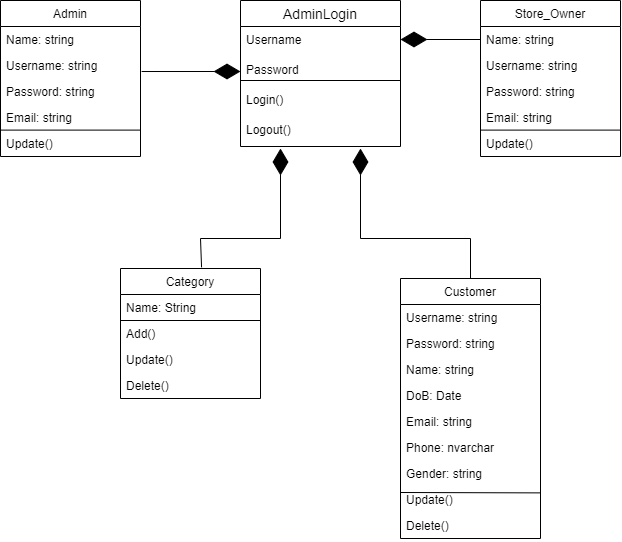

The diagram above was exported from draw.io. Its source (the exported page's mxGraphModel, read from the mxfile embedded in the PNG):
<mxGraphModel dx="885" dy="487" grid="1" gridSize="10" guides="1" tooltips="1" connect="1" arrows="1" fold="1" page="1" pageScale="1" pageWidth="850" pageHeight="1100" math="0" shadow="0">
  <root>
    <mxCell id="0" />
    <mxCell id="1" parent="0" />
    <mxCell id="vZSpr23RTCFfrCFpQB2Q-2" value="AdminLogin" style="swimlane;fontStyle=0;childLayout=stackLayout;horizontal=1;startSize=26;horizontalStack=0;resizeParent=1;resizeParentMax=0;resizeLast=0;collapsible=1;marginBottom=0;align=center;fontSize=14;" parent="1" vertex="1">
      <mxGeometry x="280" y="42" width="160" height="146" as="geometry" />
    </mxCell>
    <mxCell id="vZSpr23RTCFfrCFpQB2Q-3" value="Username" style="text;strokeColor=none;fillColor=none;spacingLeft=4;spacingRight=4;overflow=hidden;rotatable=0;points=[[0,0.5],[1,0.5]];portConstraint=eastwest;fontSize=12;" parent="vZSpr23RTCFfrCFpQB2Q-2" vertex="1">
      <mxGeometry y="26" width="160" height="30" as="geometry" />
    </mxCell>
    <mxCell id="vZSpr23RTCFfrCFpQB2Q-4" value="Password" style="text;strokeColor=none;fillColor=none;spacingLeft=4;spacingRight=4;overflow=hidden;rotatable=0;points=[[0,0.5],[1,0.5]];portConstraint=eastwest;fontSize=12;" parent="vZSpr23RTCFfrCFpQB2Q-2" vertex="1">
      <mxGeometry y="56" width="160" height="30" as="geometry" />
    </mxCell>
    <mxCell id="vZSpr23RTCFfrCFpQB2Q-8" value="" style="endArrow=none;html=1;rounded=0;" parent="vZSpr23RTCFfrCFpQB2Q-2" edge="1">
      <mxGeometry relative="1" as="geometry">
        <mxPoint y="80" as="sourcePoint" />
        <mxPoint x="160" y="80" as="targetPoint" />
      </mxGeometry>
    </mxCell>
    <mxCell id="vZSpr23RTCFfrCFpQB2Q-9" value="" style="resizable=0;html=1;align=right;verticalAlign=bottom;" parent="vZSpr23RTCFfrCFpQB2Q-8" connectable="0" vertex="1">
      <mxGeometry x="1" relative="1" as="geometry" />
    </mxCell>
    <mxCell id="vZSpr23RTCFfrCFpQB2Q-5" value="Login()" style="text;strokeColor=none;fillColor=none;spacingLeft=4;spacingRight=4;overflow=hidden;rotatable=0;points=[[0,0.5],[1,0.5]];portConstraint=eastwest;fontSize=12;" parent="vZSpr23RTCFfrCFpQB2Q-2" vertex="1">
      <mxGeometry y="86" width="160" height="30" as="geometry" />
    </mxCell>
    <mxCell id="vZSpr23RTCFfrCFpQB2Q-6" value="Logout()" style="text;strokeColor=none;fillColor=none;spacingLeft=4;spacingRight=4;overflow=hidden;rotatable=0;points=[[0,0.5],[1,0.5]];portConstraint=eastwest;fontSize=12;" parent="vZSpr23RTCFfrCFpQB2Q-2" vertex="1">
      <mxGeometry y="116" width="160" height="30" as="geometry" />
    </mxCell>
    <mxCell id="KBhnN3LKbg8GDnec0hgj-10" value="Customer" style="swimlane;fontStyle=0;childLayout=stackLayout;horizontal=1;startSize=26;fillColor=none;horizontalStack=0;resizeParent=1;resizeParentMax=0;resizeLast=0;collapsible=1;marginBottom=0;" parent="1" vertex="1">
      <mxGeometry x="440" y="320" width="140" height="260" as="geometry" />
    </mxCell>
    <mxCell id="KBhnN3LKbg8GDnec0hgj-11" value="Username: string" style="text;strokeColor=none;fillColor=none;align=left;verticalAlign=top;spacingLeft=4;spacingRight=4;overflow=hidden;rotatable=0;points=[[0,0.5],[1,0.5]];portConstraint=eastwest;" parent="KBhnN3LKbg8GDnec0hgj-10" vertex="1">
      <mxGeometry y="26" width="140" height="26" as="geometry" />
    </mxCell>
    <mxCell id="KBhnN3LKbg8GDnec0hgj-12" value="Password: string" style="text;strokeColor=none;fillColor=none;align=left;verticalAlign=top;spacingLeft=4;spacingRight=4;overflow=hidden;rotatable=0;points=[[0,0.5],[1,0.5]];portConstraint=eastwest;" parent="KBhnN3LKbg8GDnec0hgj-10" vertex="1">
      <mxGeometry y="52" width="140" height="26" as="geometry" />
    </mxCell>
    <mxCell id="KBhnN3LKbg8GDnec0hgj-13" value="Name: string" style="text;strokeColor=none;fillColor=none;align=left;verticalAlign=top;spacingLeft=4;spacingRight=4;overflow=hidden;rotatable=0;points=[[0,0.5],[1,0.5]];portConstraint=eastwest;" parent="KBhnN3LKbg8GDnec0hgj-10" vertex="1">
      <mxGeometry y="78" width="140" height="26" as="geometry" />
    </mxCell>
    <mxCell id="KBhnN3LKbg8GDnec0hgj-14" value="DoB: Date" style="text;strokeColor=none;fillColor=none;align=left;verticalAlign=top;spacingLeft=4;spacingRight=4;overflow=hidden;rotatable=0;points=[[0,0.5],[1,0.5]];portConstraint=eastwest;" parent="KBhnN3LKbg8GDnec0hgj-10" vertex="1">
      <mxGeometry y="104" width="140" height="26" as="geometry" />
    </mxCell>
    <mxCell id="KBhnN3LKbg8GDnec0hgj-15" value="Email: string" style="text;strokeColor=none;fillColor=none;align=left;verticalAlign=top;spacingLeft=4;spacingRight=4;overflow=hidden;rotatable=0;points=[[0,0.5],[1,0.5]];portConstraint=eastwest;" parent="KBhnN3LKbg8GDnec0hgj-10" vertex="1">
      <mxGeometry y="130" width="140" height="26" as="geometry" />
    </mxCell>
    <mxCell id="4kyrGsSaOFIMmgySOthd-12" value="Phone: nvarchar" style="text;strokeColor=none;fillColor=none;align=left;verticalAlign=top;spacingLeft=4;spacingRight=4;overflow=hidden;rotatable=0;points=[[0,0.5],[1,0.5]];portConstraint=eastwest;" parent="KBhnN3LKbg8GDnec0hgj-10" vertex="1">
      <mxGeometry y="156" width="140" height="26" as="geometry" />
    </mxCell>
    <mxCell id="4kyrGsSaOFIMmgySOthd-13" value="Gender: string" style="text;strokeColor=none;fillColor=none;align=left;verticalAlign=top;spacingLeft=4;spacingRight=4;overflow=hidden;rotatable=0;points=[[0,0.5],[1,0.5]];portConstraint=eastwest;" parent="KBhnN3LKbg8GDnec0hgj-10" vertex="1">
      <mxGeometry y="182" width="140" height="26" as="geometry" />
    </mxCell>
    <mxCell id="4kyrGsSaOFIMmgySOthd-17" value="" style="endArrow=none;html=1;rounded=0;" parent="KBhnN3LKbg8GDnec0hgj-10" edge="1">
      <mxGeometry width="50" height="50" relative="1" as="geometry">
        <mxPoint y="214" as="sourcePoint" />
        <mxPoint x="140" y="214.38461538461536" as="targetPoint" />
      </mxGeometry>
    </mxCell>
    <mxCell id="KBhnN3LKbg8GDnec0hgj-18" value="Update()" style="text;strokeColor=none;fillColor=none;align=left;verticalAlign=top;spacingLeft=4;spacingRight=4;overflow=hidden;rotatable=0;points=[[0,0.5],[1,0.5]];portConstraint=eastwest;" parent="KBhnN3LKbg8GDnec0hgj-10" vertex="1">
      <mxGeometry y="208" width="140" height="26" as="geometry" />
    </mxCell>
    <mxCell id="KBhnN3LKbg8GDnec0hgj-20" value="Delete()" style="text;strokeColor=none;fillColor=none;align=left;verticalAlign=top;spacingLeft=4;spacingRight=4;overflow=hidden;rotatable=0;points=[[0,0.5],[1,0.5]];portConstraint=eastwest;" parent="KBhnN3LKbg8GDnec0hgj-10" vertex="1">
      <mxGeometry y="234" width="140" height="26" as="geometry" />
    </mxCell>
    <mxCell id="KBhnN3LKbg8GDnec0hgj-24" value="Category" style="swimlane;fontStyle=0;childLayout=stackLayout;horizontal=1;startSize=26;fillColor=none;horizontalStack=0;resizeParent=1;resizeParentMax=0;resizeLast=0;collapsible=1;marginBottom=0;" parent="1" vertex="1">
      <mxGeometry x="160" y="310" width="140" height="130" as="geometry" />
    </mxCell>
    <mxCell id="KBhnN3LKbg8GDnec0hgj-29" value="Name: String" style="text;strokeColor=none;fillColor=none;align=left;verticalAlign=top;spacingLeft=4;spacingRight=4;overflow=hidden;rotatable=0;points=[[0,0.5],[1,0.5]];portConstraint=eastwest;" parent="KBhnN3LKbg8GDnec0hgj-24" vertex="1">
      <mxGeometry y="26" width="140" height="26" as="geometry" />
    </mxCell>
    <mxCell id="KBhnN3LKbg8GDnec0hgj-36" value="" style="endArrow=none;html=1;rounded=0;" parent="KBhnN3LKbg8GDnec0hgj-24" edge="1">
      <mxGeometry width="50" height="50" relative="1" as="geometry">
        <mxPoint y="52" as="sourcePoint" />
        <mxPoint x="140" y="52" as="targetPoint" />
      </mxGeometry>
    </mxCell>
    <mxCell id="KBhnN3LKbg8GDnec0hgj-31" value="Add()" style="text;strokeColor=none;fillColor=none;align=left;verticalAlign=top;spacingLeft=4;spacingRight=4;overflow=hidden;rotatable=0;points=[[0,0.5],[1,0.5]];portConstraint=eastwest;" parent="KBhnN3LKbg8GDnec0hgj-24" vertex="1">
      <mxGeometry y="52" width="140" height="26" as="geometry" />
    </mxCell>
    <mxCell id="KBhnN3LKbg8GDnec0hgj-32" value="Update()" style="text;strokeColor=none;fillColor=none;align=left;verticalAlign=top;spacingLeft=4;spacingRight=4;overflow=hidden;rotatable=0;points=[[0,0.5],[1,0.5]];portConstraint=eastwest;" parent="KBhnN3LKbg8GDnec0hgj-24" vertex="1">
      <mxGeometry y="78" width="140" height="26" as="geometry" />
    </mxCell>
    <mxCell id="KBhnN3LKbg8GDnec0hgj-34" value="Delete()" style="text;strokeColor=none;fillColor=none;align=left;verticalAlign=top;spacingLeft=4;spacingRight=4;overflow=hidden;rotatable=0;points=[[0,0.5],[1,0.5]];portConstraint=eastwest;" parent="KBhnN3LKbg8GDnec0hgj-24" vertex="1">
      <mxGeometry y="104" width="140" height="26" as="geometry" />
    </mxCell>
    <mxCell id="KBhnN3LKbg8GDnec0hgj-40" value="" style="endArrow=diamondThin;endFill=1;endSize=24;html=1;rounded=0;exitX=0.579;exitY=-0.009;exitDx=0;exitDy=0;exitPerimeter=0;" parent="1" source="KBhnN3LKbg8GDnec0hgj-24" edge="1">
      <mxGeometry width="160" relative="1" as="geometry">
        <mxPoint x="290" y="270" as="sourcePoint" />
        <mxPoint x="320" y="190" as="targetPoint" />
        <Array as="points">
          <mxPoint x="240" y="280" />
          <mxPoint x="320" y="280" />
        </Array>
      </mxGeometry>
    </mxCell>
    <mxCell id="KBhnN3LKbg8GDnec0hgj-41" value="Admin" style="swimlane;fontStyle=0;childLayout=stackLayout;horizontal=1;startSize=26;fillColor=none;horizontalStack=0;resizeParent=1;resizeParentMax=0;resizeLast=0;collapsible=1;marginBottom=0;" parent="1" vertex="1">
      <mxGeometry x="40" y="42" width="140" height="156" as="geometry" />
    </mxCell>
    <mxCell id="KBhnN3LKbg8GDnec0hgj-42" value="Name: string" style="text;strokeColor=none;fillColor=none;align=left;verticalAlign=top;spacingLeft=4;spacingRight=4;overflow=hidden;rotatable=0;points=[[0,0.5],[1,0.5]];portConstraint=eastwest;" parent="KBhnN3LKbg8GDnec0hgj-41" vertex="1">
      <mxGeometry y="26" width="140" height="26" as="geometry" />
    </mxCell>
    <mxCell id="KBhnN3LKbg8GDnec0hgj-43" value="Username: string" style="text;strokeColor=none;fillColor=none;align=left;verticalAlign=top;spacingLeft=4;spacingRight=4;overflow=hidden;rotatable=0;points=[[0,0.5],[1,0.5]];portConstraint=eastwest;" parent="KBhnN3LKbg8GDnec0hgj-41" vertex="1">
      <mxGeometry y="52" width="140" height="26" as="geometry" />
    </mxCell>
    <mxCell id="4kyrGsSaOFIMmgySOthd-15" value="Password: string" style="text;strokeColor=none;fillColor=none;align=left;verticalAlign=top;spacingLeft=4;spacingRight=4;overflow=hidden;rotatable=0;points=[[0,0.5],[1,0.5]];portConstraint=eastwest;" parent="KBhnN3LKbg8GDnec0hgj-41" vertex="1">
      <mxGeometry y="78" width="140" height="26" as="geometry" />
    </mxCell>
    <mxCell id="KBhnN3LKbg8GDnec0hgj-44" value="Email: string" style="text;strokeColor=none;fillColor=none;align=left;verticalAlign=top;spacingLeft=4;spacingRight=4;overflow=hidden;rotatable=0;points=[[0,0.5],[1,0.5]];portConstraint=eastwest;" parent="KBhnN3LKbg8GDnec0hgj-41" vertex="1">
      <mxGeometry y="104" width="140" height="26" as="geometry" />
    </mxCell>
    <mxCell id="KBhnN3LKbg8GDnec0hgj-46" value="" style="endArrow=none;html=1;rounded=0;" parent="KBhnN3LKbg8GDnec0hgj-41" edge="1">
      <mxGeometry width="50" height="50" relative="1" as="geometry">
        <mxPoint y="129.6" as="sourcePoint" />
        <mxPoint x="140" y="129.6" as="targetPoint" />
      </mxGeometry>
    </mxCell>
    <mxCell id="KBhnN3LKbg8GDnec0hgj-45" value="Update()" style="text;strokeColor=none;fillColor=none;align=left;verticalAlign=top;spacingLeft=4;spacingRight=4;overflow=hidden;rotatable=0;points=[[0,0.5],[1,0.5]];portConstraint=eastwest;" parent="KBhnN3LKbg8GDnec0hgj-41" vertex="1">
      <mxGeometry y="130" width="140" height="26" as="geometry" />
    </mxCell>
    <mxCell id="KBhnN3LKbg8GDnec0hgj-47" value="" style="endArrow=diamondThin;endFill=1;endSize=24;html=1;rounded=0;entryX=0;entryY=0.5;entryDx=0;entryDy=0;exitX=1.008;exitY=0.731;exitDx=0;exitDy=0;exitPerimeter=0;" parent="1" source="KBhnN3LKbg8GDnec0hgj-43" target="vZSpr23RTCFfrCFpQB2Q-4" edge="1">
      <mxGeometry width="160" relative="1" as="geometry">
        <mxPoint x="60" y="150" as="sourcePoint" />
        <mxPoint x="220" y="150" as="targetPoint" />
      </mxGeometry>
    </mxCell>
    <mxCell id="HQ_TvVsfPhFRql0JvrmH-1" value="Store_Owner" style="swimlane;fontStyle=0;childLayout=stackLayout;horizontal=1;startSize=26;fillColor=none;horizontalStack=0;resizeParent=1;resizeParentMax=0;resizeLast=0;collapsible=1;marginBottom=0;" vertex="1" parent="1">
      <mxGeometry x="520" y="42" width="140" height="156" as="geometry" />
    </mxCell>
    <mxCell id="HQ_TvVsfPhFRql0JvrmH-2" value="Name: string" style="text;strokeColor=none;fillColor=none;align=left;verticalAlign=top;spacingLeft=4;spacingRight=4;overflow=hidden;rotatable=0;points=[[0,0.5],[1,0.5]];portConstraint=eastwest;" vertex="1" parent="HQ_TvVsfPhFRql0JvrmH-1">
      <mxGeometry y="26" width="140" height="26" as="geometry" />
    </mxCell>
    <mxCell id="HQ_TvVsfPhFRql0JvrmH-3" value="Username: string" style="text;strokeColor=none;fillColor=none;align=left;verticalAlign=top;spacingLeft=4;spacingRight=4;overflow=hidden;rotatable=0;points=[[0,0.5],[1,0.5]];portConstraint=eastwest;" vertex="1" parent="HQ_TvVsfPhFRql0JvrmH-1">
      <mxGeometry y="52" width="140" height="26" as="geometry" />
    </mxCell>
    <mxCell id="HQ_TvVsfPhFRql0JvrmH-4" value="Password: string" style="text;strokeColor=none;fillColor=none;align=left;verticalAlign=top;spacingLeft=4;spacingRight=4;overflow=hidden;rotatable=0;points=[[0,0.5],[1,0.5]];portConstraint=eastwest;" vertex="1" parent="HQ_TvVsfPhFRql0JvrmH-1">
      <mxGeometry y="78" width="140" height="26" as="geometry" />
    </mxCell>
    <mxCell id="HQ_TvVsfPhFRql0JvrmH-5" value="Email: string" style="text;strokeColor=none;fillColor=none;align=left;verticalAlign=top;spacingLeft=4;spacingRight=4;overflow=hidden;rotatable=0;points=[[0,0.5],[1,0.5]];portConstraint=eastwest;" vertex="1" parent="HQ_TvVsfPhFRql0JvrmH-1">
      <mxGeometry y="104" width="140" height="26" as="geometry" />
    </mxCell>
    <mxCell id="HQ_TvVsfPhFRql0JvrmH-6" value="" style="endArrow=none;html=1;rounded=0;" edge="1" parent="HQ_TvVsfPhFRql0JvrmH-1">
      <mxGeometry width="50" height="50" relative="1" as="geometry">
        <mxPoint y="129.6" as="sourcePoint" />
        <mxPoint x="140" y="129.6" as="targetPoint" />
      </mxGeometry>
    </mxCell>
    <mxCell id="HQ_TvVsfPhFRql0JvrmH-7" value="Update()" style="text;strokeColor=none;fillColor=none;align=left;verticalAlign=top;spacingLeft=4;spacingRight=4;overflow=hidden;rotatable=0;points=[[0,0.5],[1,0.5]];portConstraint=eastwest;" vertex="1" parent="HQ_TvVsfPhFRql0JvrmH-1">
      <mxGeometry y="130" width="140" height="26" as="geometry" />
    </mxCell>
    <mxCell id="VrxREsnnfGiJjRD_UIg3-1" value="" style="endArrow=diamondThin;endFill=1;endSize=24;html=1;rounded=0;exitX=0;exitY=0.5;exitDx=0;exitDy=0;" edge="1" parent="1" source="HQ_TvVsfPhFRql0JvrmH-2">
      <mxGeometry width="160" relative="1" as="geometry">
        <mxPoint x="381.05999999999995" y="328.83000000000004" as="sourcePoint" />
        <mxPoint x="440" y="81" as="targetPoint" />
      </mxGeometry>
    </mxCell>
    <mxCell id="VrxREsnnfGiJjRD_UIg3-2" value="" style="endArrow=diamondThin;endFill=1;endSize=24;html=1;rounded=0;exitX=0.5;exitY=0;exitDx=0;exitDy=0;entryX=0.75;entryY=1.067;entryDx=0;entryDy=0;entryPerimeter=0;" edge="1" parent="1" source="KBhnN3LKbg8GDnec0hgj-10" target="vZSpr23RTCFfrCFpQB2Q-6">
      <mxGeometry width="160" relative="1" as="geometry">
        <mxPoint x="331.05999999999995" y="328.83000000000004" as="sourcePoint" />
        <mxPoint x="410" y="210" as="targetPoint" />
        <Array as="points">
          <mxPoint x="510" y="280" />
          <mxPoint x="400" y="280" />
        </Array>
      </mxGeometry>
    </mxCell>
  </root>
</mxGraphModel>